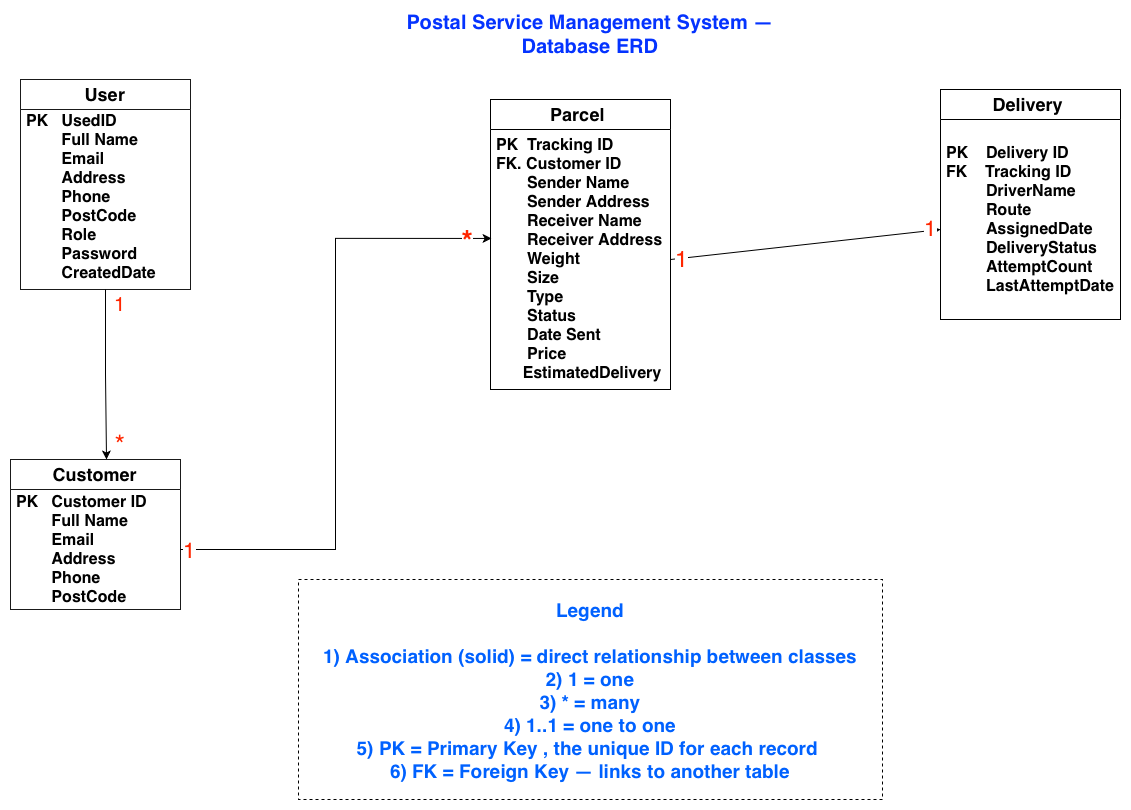

The diagram above was exported from draw.io. Its source (the exported page's mxGraphModel, read from the mxfile embedded in the PNG):
<mxGraphModel dx="1220" dy="874" grid="1" gridSize="10" guides="1" tooltips="1" connect="1" arrows="1" fold="1" page="1" pageScale="1" pageWidth="1169" pageHeight="827" math="0" shadow="0">
  <root>
    <mxCell id="0" />
    <mxCell id="1" parent="0" />
    <mxCell id="9pK8jOTSIOUCmBhlEhRw-5" parent="1" style="swimlane;fontStyle=0;childLayout=stackLayout;horizontal=1;startSize=30;horizontalStack=0;resizeParent=1;resizeParentMax=0;resizeLast=0;collapsible=1;marginBottom=0;whiteSpace=wrap;html=1;opacity=90;" value="&lt;span style=&quot;text-align: start;&quot;&gt;&lt;b&gt;&lt;font style=&quot;font-size: 18px;&quot;&gt;Customer&lt;/font&gt;&lt;/b&gt;&lt;/span&gt;" vertex="1">
      <mxGeometry height="150" width="170" x="30" y="460" as="geometry" />
    </mxCell>
    <mxCell id="9pK8jOTSIOUCmBhlEhRw-7" parent="9pK8jOTSIOUCmBhlEhRw-5" style="text;strokeColor=none;fillColor=none;align=left;verticalAlign=middle;spacingLeft=4;spacingRight=4;overflow=hidden;points=[[0,0.5],[1,0.5]];portConstraint=eastwest;rotatable=0;whiteSpace=wrap;html=1;" value="&lt;b&gt;&lt;font style=&quot;font-size: 16px;&quot;&gt;PK &amp;nbsp; Customer ID&amp;nbsp;&lt;/font&gt;&lt;/b&gt;&lt;div&gt;&lt;b&gt;&lt;font style=&quot;font-size: 16px;&quot;&gt;&amp;nbsp; &amp;nbsp; &amp;nbsp; &amp;nbsp; Full Name&lt;/font&gt;&lt;/b&gt;&lt;/div&gt;&lt;div&gt;&lt;b&gt;&lt;font style=&quot;font-size: 16px;&quot;&gt;&amp;nbsp; &amp;nbsp; &amp;nbsp; &amp;nbsp; Email&lt;/font&gt;&lt;/b&gt;&lt;/div&gt;&lt;div&gt;&lt;b&gt;&lt;font style=&quot;font-size: 16px;&quot;&gt;&amp;nbsp; &amp;nbsp; &amp;nbsp; &amp;nbsp; Address&lt;/font&gt;&lt;/b&gt;&lt;/div&gt;&lt;div&gt;&lt;b&gt;&lt;font style=&quot;font-size: 16px;&quot;&gt;&amp;nbsp; &amp;nbsp; &amp;nbsp; &amp;nbsp; Phone&lt;/font&gt;&lt;/b&gt;&lt;/div&gt;&lt;div&gt;&lt;b&gt;&lt;font style=&quot;font-size: 16px;&quot;&gt;&amp;nbsp; &amp;nbsp; &amp;nbsp; &amp;nbsp; PostCode&lt;/font&gt;&lt;/b&gt;&lt;/div&gt;" vertex="1">
      <mxGeometry height="120" width="170" y="30" as="geometry" />
    </mxCell>
    <mxCell id="9pK8jOTSIOUCmBhlEhRw-9" parent="1" style="text;html=1;whiteSpace=wrap;strokeColor=none;fillColor=none;align=center;verticalAlign=middle;rounded=0;" value="&lt;span style=&quot;text-align: start; color: light-dark(rgb(4, 51, 255), rgb(237, 237, 237));&quot;&gt;&lt;b&gt;&lt;font style=&quot;font-size: 20px;&quot;&gt;Postal Service Management System — Database ERD&lt;/font&gt;&lt;/b&gt;&lt;/span&gt;" vertex="1">
      <mxGeometry height="30" width="440" x="390" y="20" as="geometry" />
    </mxCell>
    <mxCell id="9pK8jOTSIOUCmBhlEhRw-11" parent="1" style="swimlane;fontStyle=0;childLayout=stackLayout;horizontal=1;startSize=30;horizontalStack=0;resizeParent=1;resizeParentMax=0;resizeLast=0;collapsible=1;marginBottom=0;whiteSpace=wrap;html=1;" value="&lt;span style=&quot;text-align: start;&quot;&gt;&lt;b&gt;&lt;font style=&quot;font-size: 18px;&quot;&gt;Parcel&amp;nbsp;&lt;/font&gt;&lt;/b&gt;&lt;/span&gt;" vertex="1">
      <mxGeometry height="290" width="180" x="510" y="100" as="geometry" />
    </mxCell>
    <mxCell id="9pK8jOTSIOUCmBhlEhRw-13" parent="9pK8jOTSIOUCmBhlEhRw-11" style="text;strokeColor=none;fillColor=none;align=left;verticalAlign=middle;spacingLeft=4;spacingRight=4;overflow=hidden;points=[[0,0.5],[1,0.5]];portConstraint=eastwest;rotatable=0;whiteSpace=wrap;html=1;" value="&lt;b&gt;&lt;font style=&quot;font-size: 16px;&quot;&gt;PK &amp;nbsp;Tracking ID&lt;/font&gt;&lt;/b&gt;&lt;div&gt;&lt;b&gt;&lt;font style=&quot;font-size: 16px;&quot;&gt;FK. Customer ID&lt;/font&gt;&lt;/b&gt;&lt;/div&gt;&lt;div&gt;&lt;b&gt;&lt;font style=&quot;font-size: 16px;&quot;&gt;&amp;nbsp; &amp;nbsp; &amp;nbsp; &amp;nbsp;Sender Name&lt;/font&gt;&lt;/b&gt;&lt;/div&gt;&lt;div&gt;&lt;b&gt;&lt;font style=&quot;font-size: 16px;&quot;&gt;&amp;nbsp; &amp;nbsp; &amp;nbsp; &amp;nbsp;Sender Address&lt;/font&gt;&lt;/b&gt;&lt;/div&gt;&lt;div&gt;&lt;b&gt;&lt;font style=&quot;font-size: 16px;&quot;&gt;&amp;nbsp; &amp;nbsp; &amp;nbsp; &amp;nbsp;Receiver Name&lt;/font&gt;&lt;/b&gt;&lt;/div&gt;&lt;div&gt;&lt;b&gt;&lt;font style=&quot;font-size: 16px;&quot;&gt;&amp;nbsp; &amp;nbsp; &amp;nbsp; &amp;nbsp;Receiver Address&lt;/font&gt;&lt;/b&gt;&lt;/div&gt;&lt;div&gt;&lt;b&gt;&lt;font style=&quot;font-size: 16px;&quot;&gt;&amp;nbsp; &amp;nbsp; &amp;nbsp; &amp;nbsp;Weight&amp;nbsp;&lt;/font&gt;&lt;/b&gt;&lt;/div&gt;&lt;div&gt;&lt;b&gt;&lt;font style=&quot;font-size: 16px;&quot;&gt;&amp;nbsp; &amp;nbsp; &amp;nbsp; &amp;nbsp;Size&lt;/font&gt;&lt;/b&gt;&lt;/div&gt;&lt;div&gt;&lt;b&gt;&lt;font style=&quot;font-size: 16px;&quot;&gt;&amp;nbsp; &amp;nbsp; &amp;nbsp; &amp;nbsp;Type&lt;/font&gt;&lt;/b&gt;&lt;/div&gt;&lt;div&gt;&lt;b&gt;&lt;font style=&quot;font-size: 16px;&quot;&gt;&amp;nbsp; &amp;nbsp; &amp;nbsp; &amp;nbsp;Status&lt;/font&gt;&lt;/b&gt;&lt;/div&gt;&lt;div&gt;&lt;b&gt;&lt;font style=&quot;font-size: 16px;&quot;&gt;&amp;nbsp; &amp;nbsp; &amp;nbsp; &amp;nbsp;Date Sent&lt;/font&gt;&lt;/b&gt;&lt;/div&gt;&lt;div&gt;&lt;b&gt;&lt;font style=&quot;font-size: 16px;&quot;&gt;&amp;nbsp; &amp;nbsp; &amp;nbsp; &amp;nbsp;Price&lt;/font&gt;&lt;/b&gt;&lt;/div&gt;&lt;div&gt;&lt;b&gt;&lt;font style=&quot;font-size: 16px;&quot;&gt;&amp;nbsp; &amp;nbsp; &amp;nbsp; EstimatedDelivery&lt;/font&gt;&lt;/b&gt;&lt;/div&gt;" vertex="1">
      <mxGeometry height="260" width="180" y="30" as="geometry" />
    </mxCell>
    <mxCell id="9pK8jOTSIOUCmBhlEhRw-15" parent="1" style="swimlane;fontStyle=0;childLayout=stackLayout;horizontal=1;startSize=30;horizontalStack=0;resizeParent=1;resizeParentMax=0;resizeLast=0;collapsible=1;marginBottom=0;whiteSpace=wrap;html=1;" value="&lt;span style=&quot;text-align: start;&quot;&gt;&lt;b&gt;&lt;font style=&quot;font-size: 18px;&quot;&gt;Delivery&lt;/font&gt;&lt;/b&gt;&lt;font size=&quot;3&quot;&gt;&amp;nbsp;&lt;/font&gt;&lt;/span&gt;" vertex="1">
      <mxGeometry height="230" width="180" x="960" y="90" as="geometry" />
    </mxCell>
    <mxCell id="9pK8jOTSIOUCmBhlEhRw-17" parent="9pK8jOTSIOUCmBhlEhRw-15" style="text;strokeColor=none;fillColor=none;align=left;verticalAlign=middle;spacingLeft=4;spacingRight=4;overflow=hidden;points=[[0,0.5],[1,0.5]];portConstraint=eastwest;rotatable=0;whiteSpace=wrap;html=1;" value="&lt;b&gt;&lt;font style=&quot;font-size: 16px;&quot;&gt;PK &amp;nbsp; &amp;nbsp;Delivery ID&lt;/font&gt;&lt;/b&gt;&lt;div&gt;&lt;b&gt;&lt;font style=&quot;font-size: 16px;&quot;&gt;FK &amp;nbsp; &amp;nbsp;Tracking ID&lt;/font&gt;&lt;/b&gt;&lt;/div&gt;&lt;div&gt;&lt;b&gt;&lt;font style=&quot;font-size: 16px;&quot;&gt;&amp;nbsp; &amp;nbsp; &amp;nbsp; &amp;nbsp; &amp;nbsp;DriverName&amp;nbsp;&lt;/font&gt;&lt;/b&gt;&lt;/div&gt;&lt;div&gt;&lt;b&gt;&lt;font style=&quot;font-size: 16px;&quot;&gt;&amp;nbsp; &amp;nbsp; &amp;nbsp; &amp;nbsp; &amp;nbsp;Route&lt;/font&gt;&lt;/b&gt;&lt;/div&gt;&lt;div&gt;&lt;b&gt;&lt;font style=&quot;font-size: 16px;&quot;&gt;&amp;nbsp; &amp;nbsp; &amp;nbsp; &amp;nbsp; &amp;nbsp;AssignedDate&lt;/font&gt;&lt;/b&gt;&lt;/div&gt;&lt;div&gt;&lt;b&gt;&lt;font style=&quot;font-size: 16px;&quot;&gt;&amp;nbsp; &amp;nbsp; &amp;nbsp; &amp;nbsp; &amp;nbsp;DeliveryStatus&amp;nbsp;&lt;/font&gt;&lt;/b&gt;&lt;/div&gt;&lt;div&gt;&lt;b&gt;&lt;font style=&quot;font-size: 16px;&quot;&gt;&amp;nbsp; &amp;nbsp; &amp;nbsp; &amp;nbsp; &amp;nbsp;AttemptCount&amp;nbsp;&lt;/font&gt;&lt;/b&gt;&lt;/div&gt;&lt;div&gt;&lt;b&gt;&lt;font style=&quot;font-size: 16px;&quot;&gt;&amp;nbsp; &amp;nbsp; &amp;nbsp; &amp;nbsp; &amp;nbsp;LastAttemptDate&lt;/font&gt;&lt;/b&gt;&lt;/div&gt;" vertex="1">
      <mxGeometry height="200" width="180" y="30" as="geometry" />
    </mxCell>
    <mxCell id="9pK8jOTSIOUCmBhlEhRw-19" parent="1" style="dashed=1;fillColor=none;fontStyle=1;fontSize=19;fontColor=light-dark(#0061ff, #EDEDED);" value="Legend&#10;&#10;1) Association (solid) = direct relationship between classes&#10;2) 1 = one&#10;3) * = many&#10;4) 1..1 = one to one&#10;5) PK = Primary Key , the unique ID for each record &#10;6) FK = Foreign Key — links to another table" vertex="1">
      <mxGeometry height="220" width="584" x="318" y="580" as="geometry" />
    </mxCell>
    <mxCell id="9pK8jOTSIOUCmBhlEhRw-20" edge="1" parent="1" source="9pK8jOTSIOUCmBhlEhRw-7" style="edgeStyle=orthogonalEdgeStyle;rounded=0;orthogonalLoop=1;jettySize=auto;html=1;exitX=1;exitY=0.5;exitDx=0;exitDy=0;entryX=0.006;entryY=0.419;entryDx=0;entryDy=0;entryPerimeter=0;" target="9pK8jOTSIOUCmBhlEhRw-13">
      <mxGeometry relative="1" as="geometry" />
    </mxCell>
    <mxCell id="9pK8jOTSIOUCmBhlEhRw-28" connectable="0" parent="9pK8jOTSIOUCmBhlEhRw-20" style="edgeLabel;html=1;align=center;verticalAlign=middle;resizable=0;points=[];" value="&lt;font style=&quot;font-size: 22px; color: light-dark(rgb(255, 38, 0), rgb(237, 237, 237));&quot;&gt;1&lt;/font&gt;" vertex="1">
      <mxGeometry relative="1" x="-0.9709" as="geometry">
        <mxPoint as="offset" />
      </mxGeometry>
    </mxCell>
    <mxCell id="9pK8jOTSIOUCmBhlEhRw-29" connectable="0" parent="9pK8jOTSIOUCmBhlEhRw-20" style="edgeLabel;html=1;align=center;verticalAlign=middle;resizable=0;points=[];" value="&lt;b&gt;&lt;font style=&quot;color: light-dark(rgb(255, 38, 0), rgb(237, 237, 237)); font-size: 29px;&quot;&gt;*&lt;/font&gt;&lt;/b&gt;" vertex="1">
      <mxGeometry relative="1" x="0.9194" y="-2" as="geometry">
        <mxPoint as="offset" />
      </mxGeometry>
    </mxCell>
    <mxCell id="9pK8jOTSIOUCmBhlEhRw-22" edge="1" parent="1" source="9pK8jOTSIOUCmBhlEhRw-13" style="rounded=0;orthogonalLoop=1;jettySize=auto;html=1;exitX=1;exitY=0.5;exitDx=0;exitDy=0;" target="9pK8jOTSIOUCmBhlEhRw-17">
      <mxGeometry relative="1" as="geometry" />
    </mxCell>
    <mxCell id="9pK8jOTSIOUCmBhlEhRw-30" connectable="0" parent="9pK8jOTSIOUCmBhlEhRw-22" style="edgeLabel;html=1;align=center;verticalAlign=middle;resizable=0;points=[];" value="&lt;font style=&quot;font-size: 23px; color: light-dark(rgb(255, 38, 0), rgb(237, 237, 237));&quot;&gt;1&lt;/font&gt;" vertex="1">
      <mxGeometry relative="1" x="-0.9628" as="geometry">
        <mxPoint x="5" as="offset" />
      </mxGeometry>
    </mxCell>
    <mxCell id="9pK8jOTSIOUCmBhlEhRw-31" connectable="0" parent="9pK8jOTSIOUCmBhlEhRw-22" style="edgeLabel;html=1;align=center;verticalAlign=middle;resizable=0;points=[];" value="&lt;font style=&quot;font-size: 22px; color: light-dark(rgb(255, 38, 0), rgb(237, 237, 237));&quot;&gt;1&lt;/font&gt;" vertex="1">
      <mxGeometry relative="1" x="0.9202" y="3" as="geometry">
        <mxPoint as="offset" />
      </mxGeometry>
    </mxCell>
    <mxCell id="whoK0QCijZrJwHOPxchx-1" parent="1" style="swimlane;fontStyle=0;childLayout=stackLayout;horizontal=1;startSize=30;horizontalStack=0;resizeParent=1;resizeParentMax=0;resizeLast=0;collapsible=1;marginBottom=0;whiteSpace=wrap;html=1;opacity=90;" value="&lt;div style=&quot;text-align: start;&quot;&gt;&lt;font size=&quot;4&quot;&gt;&lt;b&gt;User&lt;/b&gt;&lt;/font&gt;&lt;/div&gt;" vertex="1">
      <mxGeometry height="210" width="170" x="40" y="80" as="geometry" />
    </mxCell>
    <mxCell id="whoK0QCijZrJwHOPxchx-2" parent="whoK0QCijZrJwHOPxchx-1" style="text;strokeColor=none;fillColor=none;align=left;verticalAlign=middle;spacingLeft=4;spacingRight=4;overflow=hidden;points=[[0,0.5],[1,0.5]];portConstraint=eastwest;rotatable=0;whiteSpace=wrap;html=1;" value="&lt;b&gt;&lt;font style=&quot;font-size: 16px;&quot;&gt;PK &amp;nbsp; UsedID&amp;nbsp;&lt;/font&gt;&lt;/b&gt;&lt;div&gt;&lt;b&gt;&lt;font style=&quot;font-size: 16px;&quot;&gt;&amp;nbsp; &amp;nbsp; &amp;nbsp; &amp;nbsp; Full Name&lt;/font&gt;&lt;/b&gt;&lt;/div&gt;&lt;div&gt;&lt;b&gt;&lt;font style=&quot;font-size: 16px;&quot;&gt;&amp;nbsp; &amp;nbsp; &amp;nbsp; &amp;nbsp; Email&lt;/font&gt;&lt;/b&gt;&lt;/div&gt;&lt;div&gt;&lt;b&gt;&lt;font style=&quot;font-size: 16px;&quot;&gt;&amp;nbsp; &amp;nbsp; &amp;nbsp; &amp;nbsp; Address&lt;/font&gt;&lt;/b&gt;&lt;/div&gt;&lt;div&gt;&lt;b&gt;&lt;font style=&quot;font-size: 16px;&quot;&gt;&amp;nbsp; &amp;nbsp; &amp;nbsp; &amp;nbsp; Phone&lt;/font&gt;&lt;/b&gt;&lt;/div&gt;&lt;div&gt;&lt;b&gt;&lt;font style=&quot;font-size: 16px;&quot;&gt;&amp;nbsp; &amp;nbsp; &amp;nbsp; &amp;nbsp; PostCode&lt;/font&gt;&lt;/b&gt;&lt;/div&gt;&lt;div&gt;&lt;b&gt;&lt;font style=&quot;font-size: 16px;&quot;&gt;&amp;nbsp; &amp;nbsp; &amp;nbsp; &amp;nbsp; Role&lt;/font&gt;&lt;/b&gt;&lt;/div&gt;&lt;div&gt;&lt;b&gt;&lt;font style=&quot;font-size: 16px;&quot;&gt;&amp;nbsp; &amp;nbsp; &amp;nbsp; &amp;nbsp; Password&lt;/font&gt;&lt;/b&gt;&lt;/div&gt;&lt;div&gt;&lt;b&gt;&lt;font style=&quot;font-size: 16px;&quot;&gt;&amp;nbsp; &amp;nbsp; &amp;nbsp; &amp;nbsp; CreatedDate&lt;/font&gt;&lt;/b&gt;&lt;/div&gt;&lt;div&gt;&lt;b&gt;&lt;font style=&quot;font-size: 16px;&quot;&gt;&lt;br&gt;&lt;/font&gt;&lt;/b&gt;&lt;/div&gt;" vertex="1">
      <mxGeometry height="180" width="170" y="30" as="geometry" />
    </mxCell>
    <mxCell id="jeGgzh9Z3bA-Fz323PLP-2" edge="1" parent="1" source="whoK0QCijZrJwHOPxchx-1" style="edgeStyle=orthogonalEdgeStyle;rounded=0;orthogonalLoop=1;jettySize=auto;html=1;">
      <mxGeometry relative="1" as="geometry">
        <mxPoint x="126" y="460" as="targetPoint" />
      </mxGeometry>
    </mxCell>
    <mxCell id="jeGgzh9Z3bA-Fz323PLP-3" parent="1" style="text;html=1;whiteSpace=wrap;strokeColor=none;fillColor=none;align=center;verticalAlign=middle;rounded=0;" value="&lt;font style=&quot;font-size: 20px; color: light-dark(rgb(255, 38, 0), rgb(237, 237, 237));&quot;&gt;1&lt;/font&gt;" vertex="1">
      <mxGeometry height="30" width="60" x="110" y="290" as="geometry" />
    </mxCell>
    <mxCell id="jeGgzh9Z3bA-Fz323PLP-4" parent="1" style="text;html=1;whiteSpace=wrap;strokeColor=none;fillColor=none;align=center;verticalAlign=middle;rounded=0;" value="&lt;font style=&quot;color: light-dark(rgb(255, 38, 0), rgb(237, 237, 237)); font-size: 27px;&quot;&gt;*&lt;/font&gt;" vertex="1">
      <mxGeometry height="30" width="60" x="110" y="430" as="geometry" />
    </mxCell>
  </root>
</mxGraphModel>